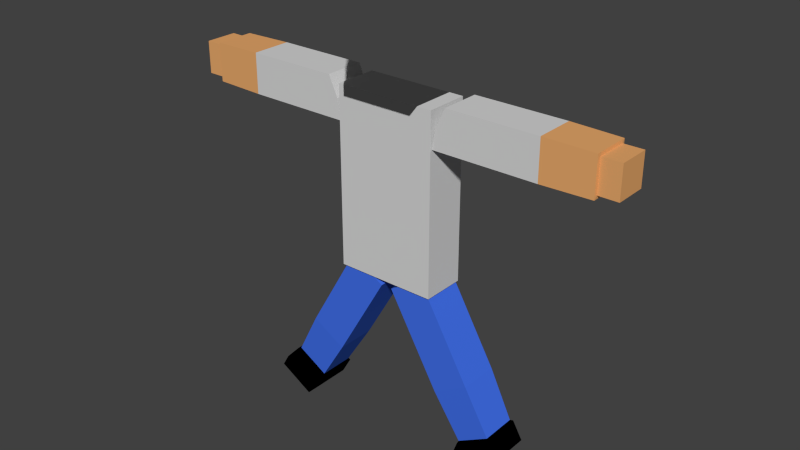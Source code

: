# Source: box-mensch.blend  (saved by Blender 2.80.75; exported with 4.5.12 LTS)
import bpy
from mathutils import Matrix  # noqa: F401  (used for matrix-valued properties, if any)

bpy.ops.wm.read_factory_settings(use_empty=True)
scene = bpy.context.scene
scene.name = 'Scene'

# ---- collections
col_collection_1 = bpy.data.collections.new('Collection 1'); scene.collection.children.link(col_collection_1)

# ---- materials (node trees are filled in below, after node groups)
mat_schuhe = bpy.data.materials.new('schuhe')
mat_schuhe.alpha_threshold = 0.0
mat_schuhe.use_transparent_shadow = False
mat_schuhe.diffuse_color = (0.0, 0.0, 0.0, 1.0)
mat_schuhe.roughness = 0.5
mat_hose = bpy.data.materials.new('hose')
mat_hose.alpha_threshold = 0.0
mat_hose.use_transparent_shadow = False
mat_hose.diffuse_color = (0.0536, 0.1591, 0.8, 1.0)
mat_hose.roughness = 0.5
mat_shirt = bpy.data.materials.new('shirt')
mat_shirt.alpha_threshold = 0.0
mat_shirt.use_transparent_shadow = False
mat_shirt.diffuse_color = (0.6738, 0.6738, 0.6738, 1.0)
mat_shirt.roughness = 0.5
mat_haut = bpy.data.materials.new('haut')
mat_haut.alpha_threshold = 0.0
mat_haut.use_transparent_shadow = False
mat_haut.diffuse_color = (0.8, 0.394, 0.1467, 1.0)
mat_haut.roughness = 0.5
mat_gesicht = bpy.data.materials.new('gesicht')
mat_gesicht.alpha_threshold = 0.0
mat_gesicht.use_transparent_shadow = False
mat_gesicht.diffuse_color = (0.8, 0.4662, 0.2084, 1.0)
mat_gesicht.roughness = 0.5
mat_kopf = bpy.data.materials.new('Kopf')
mat_kopf.use_transparent_shadow = False

# ---- material node trees
mat_kopf.use_nodes = True; mat_kopf.node_tree.nodes.clear()
_N = mat_kopf.node_tree.nodes; _L = mat_kopf.node_tree.links
n0 = _N.new('ShaderNodeOutputMaterial'); n0.name = 'Material Output'; n0.location = (300, 300)
n1 = _N.new('ShaderNodeBsdfPrincipled'); n1.name = 'Principled BSDF'; n1.location = (10, 300)
n1.distribution = 'GGX'
n1.subsurface_method = 'BURLEY'
n1.inputs[0].default_value = (2.532e-05, 0.8, 0.0, 1.0)
n1.inputs[2].default_value = 0.0
n1.inputs[3].default_value = 1.45
n1.inputs[4].default_value = 0.0
n1.inputs[13].default_value = 0.0
n1.inputs[27].default_value = (0.0, 0.0, 0.0, 1.0)
n1.inputs[28].default_value = 1.0
_L.new(n1.outputs[0], n0.inputs[0])
n0.is_active_output = True

# ---- world
world_world = bpy.data.worlds.new('World'); scene.world = world_world
world_world.color = (0.05088, 0.05088, 0.05088)
world_world.use_sun_shadow = False
world_world.sun_shadow_jitter_overblur = 0.0
world_world.cycles.sampling_method = 'NONE'
world_world.cycles.sample_map_resolution = 256

# ---- meshes
me_cube_002 = bpy.data.meshes.new('Cube.002')
me_cube_002.from_pydata([(-1.836, -1.532, 17.86), (-1.836, -1.532, 21.85), (-1.836, 1.715, 17.86), (-1.836, 1.715, 21.85), (1.836, -1.532, 17.86), (1.836, -1.532, 21.85), (1.836, 1.715, 17.86), (1.836, 1.715, 21.85), (4.755, -0.9085, 0.8967), (0.3084, -0.9085, 8.598), (4.755, 1.092, 0.8967), (0.3084, 1.092, 8.598), (6.487, -0.9085, 1.897), (2.04, -0.9085, 9.598), (6.487, 1.092, 1.897), (2.04, 1.092, 9.598), (2.526, -0.9085, 4.757), (2.526, 1.092, 4.757), (4.258, 1.092, 5.757), (4.258, -0.9085, 5.757), (2.157, -0.9085, 5.396), (2.157, 1.092, 5.396), (3.889, 1.092, 6.396), (3.889, -0.9085, 6.396), (2.904, 1.092, 4.103), (4.636, 1.092, 5.103), (4.636, -0.9085, 5.103), (2.904, -0.9085, 4.103), (4.244, 1.092, 1.781), (5.976, 1.092, 2.781), (5.976, -0.9085, 2.781), (4.244, -0.9085, 1.781), (6.12, -1.51, 2.533), (6.476, -1.51, 1.915), (4.744, -1.51, 0.9148), (4.388, -1.51, 1.533), (4.284, -0.8136, 1.902), (4.284, 0.9966, 1.902), (5.852, 0.9966, 2.807), (5.852, -0.8136, 2.807), (3.188, 1.092, 18.07), (3.188, -0.9085, 18.07), (2.542, 1.092, 16.07), (2.542, -0.9085, 16.07), (6.999, 1.092, 18.07), (6.999, -0.9085, 18.07), (6.999, -0.9085, 16.07), (6.999, 1.092, 16.07), (6.261, 1.092, 18.07), (6.261, -0.9085, 18.07), (6.261, -0.9085, 16.07), (6.261, 1.092, 16.07), (7.754, -0.9085, 18.07), (7.754, -0.9085, 16.07), (7.754, 1.092, 16.07), (7.754, 1.092, 18.07), (10.24, -0.8695, 18.03), (10.24, -0.8695, 16.11), (10.24, 1.053, 16.11), (10.24, 1.053, 18.03), (11.22, 0.8927, 17.87), (11.22, -0.7097, 17.87), (11.22, 0.8927, 16.27), (11.22, -0.7097, 16.27), (10.25, -0.7097, 17.87), (10.25, -0.7097, 16.27), (10.25, 0.8927, 16.27), (10.25, 0.8927, 17.87), (2.718, 1.092, 17.07), (2.718, -0.9085, 17.07), (-6.434, -0.9085, 1.872), (-1.987, -0.9085, 9.573), (-6.434, 1.092, 1.872), (-1.987, 1.092, 9.573), (-4.702, -0.9085, 0.8715), (-0.2554, -0.9085, 8.573), (-4.702, 1.092, 0.8715), (-0.2554, 1.092, 8.573), (-4.205, -0.9085, 5.731), (-4.205, 1.092, 5.731), (-2.473, 1.092, 4.731), (-2.473, -0.9085, 4.731), (-3.836, -0.9085, 6.37), (-3.836, 1.092, 6.37), (-2.104, 1.092, 5.37), (-2.104, -0.9085, 5.37), (-4.583, 1.092, 5.077), (-2.851, 1.092, 4.077), (-2.851, -0.9085, 4.077), (-4.583, -0.9085, 5.077), (-5.923, 1.092, 2.756), (-4.191, 1.092, 1.756), (-4.191, -0.9085, 1.756), (-5.923, -0.9085, 2.756), (-4.335, -1.51, 1.507), (-4.691, -1.51, 0.8896), (-6.423, -1.51, 1.89), (-6.067, -1.51, 2.507), (-5.799, -0.8136, 2.781), (-5.799, 0.9966, 2.781), (-4.231, 0.9966, 1.876), (-4.231, -0.8136, 1.876), (2.526, 1.173, 8.917), (2.526, -0.9899, 8.917), (-2.526, -0.9899, 8.917), (-2.526, 1.173, 8.917), (2.526, 1.173, 17.83), (2.526, -0.9899, 17.83), (-2.526, -0.9899, 17.83), (-2.526, 1.173, 17.83), (-3.188, -0.9085, 18.07), (-3.188, 1.092, 18.07), (-2.542, -0.9085, 16.07), (-2.542, 1.092, 16.07), (-6.999, -0.9085, 18.07), (-6.999, 1.092, 18.07), (-6.999, 1.092, 16.07), (-6.999, -0.9085, 16.07), (-6.261, -0.9085, 18.07), (-6.261, 1.092, 18.07), (-6.261, 1.092, 16.07), (-6.261, -0.9085, 16.07), (-7.754, 1.092, 18.07), (-7.754, 1.092, 16.07), (-7.754, -0.9085, 16.07), (-7.754, -0.9085, 18.07), (-10.24, 1.053, 18.03), (-10.24, 1.053, 16.11), (-10.24, -0.8695, 16.11), (-10.24, -0.8695, 18.03), (-11.22, -0.7097, 17.87), (-11.22, 0.8927, 17.87), (-11.22, -0.7097, 16.27), (-11.22, 0.8927, 16.27), (-10.25, 0.8927, 17.87), (-10.25, 0.8927, 16.27), (-10.25, -0.7097, 16.27), (-10.25, -0.7097, 17.87), (-2.718, -0.9085, 17.07), (-2.718, 1.092, 17.07), (2.526, 1.173, 13.38), (2.526, -0.9899, 13.38), (-2.526, -0.9899, 13.38), (-2.526, 1.173, 13.38), (2.526, 1.173, 15.61), (2.526, -0.9899, 15.61), (-2.526, -0.9899, 15.61), (-2.526, 1.173, 15.61), (2.526, 1.173, 11.15), (2.526, -0.9899, 11.15), (-2.526, -0.9899, 11.15), (-2.526, 1.173, 11.15)], [], [(1, 3, 2, 0), (3, 7, 6, 2), (7, 5, 4, 6), (5, 1, 0, 4), (0, 2, 6, 4), (5, 7, 3, 1), (31, 28, 10, 8), (28, 29, 14, 10), (29, 30, 12, 14), (8, 12, 33, 34), (8, 10, 14, 12), (13, 15, 11, 9), (23, 20, 16, 19), (22, 23, 19, 18), (21, 22, 18, 17), (20, 21, 17, 16), (9, 11, 21, 20), (11, 15, 22, 21), (15, 13, 23, 22), (13, 9, 20, 23), (19, 16, 27, 26), (18, 19, 26, 25), (17, 18, 25, 24), (16, 17, 24, 27), (39, 36, 31, 30), (38, 39, 30, 29), (37, 38, 29, 28), (36, 37, 28, 31), (32, 35, 34, 33), (30, 31, 35, 32), (12, 30, 32, 33), (31, 8, 34, 35), (27, 24, 37, 36), (24, 25, 38, 37), (25, 26, 39, 38), (26, 27, 36, 39), (56, 57, 65, 64), (57, 58, 66, 65), (59, 56, 64, 67), (58, 59, 67, 66), (42, 43, 69, 68), (51, 48, 44, 47), (50, 51, 47, 46), (49, 50, 46, 45), (48, 49, 45, 44), (40, 41, 49, 48), (41, 69, 43, 50, 49), (43, 42, 51, 50), (42, 68, 40, 48, 51), (47, 44, 55, 54), (46, 47, 54, 53), (45, 46, 53, 52), (44, 45, 52, 55), (54, 55, 59, 58), (53, 54, 58, 57), (52, 53, 57, 56), (55, 52, 56, 59), (67, 64, 61, 60), (64, 65, 63, 61), (65, 66, 62, 63), (66, 67, 60, 62), (60, 61, 63, 62), (68, 69, 41, 40), (93, 90, 72, 70), (90, 91, 76, 72), (91, 92, 74, 76), (70, 74, 95, 96), (70, 72, 76, 74), (75, 77, 73, 71), (85, 82, 78, 81), (84, 85, 81, 80), (83, 84, 80, 79), (82, 83, 79, 78), (71, 73, 83, 82), (73, 77, 84, 83), (77, 75, 85, 84), (75, 71, 82, 85), (81, 78, 89, 88), (80, 81, 88, 87), (79, 80, 87, 86), (78, 79, 86, 89), (101, 98, 93, 92), (100, 101, 92, 91), (99, 100, 91, 90), (98, 99, 90, 93), (94, 97, 96, 95), (92, 93, 97, 94), (74, 92, 94, 95), (93, 70, 96, 97), (89, 86, 99, 98), (86, 87, 100, 99), (87, 88, 101, 100), (88, 89, 98, 101), (102, 103, 104, 105), (106, 109, 108, 107), (144, 106, 107, 145), (145, 107, 108, 146), (146, 108, 109, 147), (148, 102, 105, 151), (126, 127, 135, 134), (127, 128, 136, 135), (129, 126, 134, 137), (128, 129, 137, 136), (112, 113, 139, 138), (121, 118, 114, 117), (120, 121, 117, 116), (119, 120, 116, 115), (118, 119, 115, 114), (110, 111, 119, 118), (111, 139, 113, 120, 119), (113, 112, 121, 120), (112, 138, 110, 118, 121), (117, 114, 125, 124), (116, 117, 124, 123), (115, 116, 123, 122), (114, 115, 122, 125), (124, 125, 129, 128), (123, 124, 128, 127), (122, 123, 127, 126), (125, 122, 126, 129), (137, 134, 131, 130), (134, 135, 133, 131), (135, 136, 132, 133), (136, 137, 130, 132), (130, 131, 133, 132), (138, 139, 111, 110), (144, 140, 143, 147), (150, 142, 143, 151), (149, 141, 142, 150), (148, 140, 141, 149), (106, 144, 147, 109), (142, 146, 147, 143), (141, 145, 146, 142), (140, 144, 145, 141), (102, 148, 149, 103), (103, 149, 150, 104), (104, 150, 151, 105), (140, 148, 151, 143)])
me_cube_002.polygons.foreach_set('material_index', [5, 5, 5, 5, 5, 5, 0, 0, 0, 0, 0, 1, 1, 1, 1, 1, 1, 1, 1, 1, 1, 1, 1, 1, 0, 0, 0, 0, 0, 0, 0, 0, 1, 1, 1, 1, 3, 3, 3, 3, 2, 2, 2, 2, 2, 2, 2, 2, 2, 2, 2, 2, 2, 3, 3, 3, 3, 3, 3, 3, 3, 3, 2, 0, 0, 0, 0, 0, 1, 1, 1, 1, 1, 1, 1, 1, 1, 1, 1, 1, 1, 0, 0, 0, 0, 0, 0, 0, 0, 1, 1, 1, 1, 2, 2, 2, 2, 2, 2, 3, 3, 3, 3, 2, 2, 2, 2, 2, 2, 2, 2, 2, 2, 2, 2, 2, 3, 3, 3, 3, 3, 3, 3, 3, 3, 2, 2, 2, 2, 2, 2, 2, 2, 2, 2, 2, 2, 2])
_uv = me_cube_002.uv_layers.new(name='UVMap')
_uv.uv.foreach_set('vector', [0.3099, 0.3804, 0.0001199, 0.3804, 0.0001201, 0.0001199, 0.3099, 0.0001203, 0.6901, 0.3806, 0.6901, 0.7308, 0.3099, 0.7308, 0.3099, 0.3806, 0.9698, 0.3804, 0.6601, 0.3804, 0.6601, 0.0001206, 0.9698, 0.0001204, 0.6601, 0.3804, 0.3099, 0.3804, 0.3099, 0.0001203, 0.6601, 0.0001206, 0.0001199, 0.3806, 0.3099, 0.3806, 0.3099, 0.7308, 0.0001199, 0.7308, 0.9999, 0.7308, 0.6901, 0.7308, 0.6901, 0.3806, 0.9999, 0.3806, 0.9257, 0.382, 0.9257, 0.4617, 0.9664, 0.4617, 0.9664, 0.382, 0.8851, 0.3113, 0.8054, 0.3113, 0.8054, 0.352, 0.8851, 0.352, 0.763, 0.5078, 0.8427, 0.5078, 0.8427, 0.5486, 0.763, 0.5486, 0.8808, 0.8847, 0.9605, 0.8847, 0.9605, 0.8608, 0.8808, 0.8608, 0.8808, 0.8847, 0.8808, 0.9645, 0.9605, 0.9645, 0.9605, 0.8847, 0.9127, 0.6407, 0.9127, 0.561, 0.9924, 0.561, 0.9924, 0.6407, 0.5857, 0.724, 0.506, 0.724, 0.506, 0.6946, 0.5857, 0.6946, 0.7484, 0.724, 0.6687, 0.724, 0.6687, 0.6946, 0.7484, 0.6946, 0.6427, 0.3244, 0.7224, 0.3244, 0.7224, 0.295, 0.6427, 0.295, 0.5873, 0.724, 0.6671, 0.724, 0.6671, 0.6946, 0.5873, 0.6946, 0.8427, 0.358, 0.763, 0.358, 0.763, 0.5062, 0.8427, 0.5062, 0.7869, 0.0008025, 0.7071, 0.0008025, 0.7071, 0.1491, 0.7869, 0.1491, 0.75, 0.7109, 0.8297, 0.7109, 0.8297, 0.8591, 0.75, 0.8591, 0.6258, 0.0008025, 0.7055, 0.0008025, 0.7055, 0.1491, 0.6258, 0.1491, 0.5857, 0.6946, 0.506, 0.6946, 0.506, 0.6645, 0.5857, 0.6645, 0.7484, 0.6946, 0.6687, 0.6946, 0.6687, 0.6645, 0.7484, 0.6645, 0.6427, 0.295, 0.7224, 0.295, 0.7224, 0.2649, 0.6427, 0.2649, 0.5873, 0.6946, 0.6671, 0.6946, 0.6671, 0.6645, 0.5873, 0.6645, 0.8905, 0.3427, 0.9627, 0.3427, 0.9665, 0.3464, 0.8867, 0.3464, 0.8905, 0.2705, 0.8905, 0.3427, 0.8867, 0.3464, 0.8867, 0.2667, 0.9627, 0.2705, 0.8905, 0.2705, 0.8867, 0.2667, 0.9665, 0.2667, 0.9627, 0.3427, 0.9627, 0.2705, 0.9665, 0.2667, 0.9665, 0.3464, 0.358, 0.9622, 0.4377, 0.9622, 0.4377, 0.9906, 0.358, 0.9906, 0.3281, 0.6861, 0.3281, 0.6064, 0.3521, 0.6064, 0.3521, 0.6861, 0.9751, 0.08215, 0.9751, 0.1229, 0.9512, 0.1114, 0.9512, 0.08298, 0.9257, 0.382, 0.9664, 0.382, 0.9656, 0.358, 0.9371, 0.358, 0.5873, 0.6645, 0.6671, 0.6645, 0.6633, 0.561, 0.5911, 0.561, 0.6427, 0.2649, 0.7224, 0.2649, 0.7187, 0.1614, 0.6465, 0.1614, 0.7484, 0.6645, 0.6687, 0.6645, 0.6724, 0.561, 0.7446, 0.561, 0.5857, 0.6645, 0.506, 0.6645, 0.5098, 0.561, 0.5819, 0.561, 0.4393, 0.7038, 0.4935, 0.758, 0.4935, 0.749, 0.4483, 0.7038, 0.7453, 0.8023, 0.7453, 0.7256, 0.7389, 0.732, 0.7389, 0.7959, 0.4935, 0.6496, 0.4393, 0.7038, 0.4483, 0.7038, 0.4935, 0.6586, 0.7453, 0.7256, 0.6687, 0.7256, 0.675, 0.732, 0.7389, 0.732, 0.991, 0.0008025, 0.991, 0.08054, 0.9512, 0.08054, 0.9512, 0.0008025, 0.9621, 0.7109, 0.9621, 0.7906, 0.9915, 0.7906, 0.9915, 0.7109, 0.9496, 0.1249, 0.8698, 0.1249, 0.8698, 0.1543, 0.9496, 0.1543, 0.9621, 0.9405, 0.9621, 0.8608, 0.9915, 0.8608, 0.9915, 0.9405, 0.2563, 0.9577, 0.3361, 0.9577, 0.3361, 0.9871, 0.2563, 0.9871, 0.8698, 0.0008025, 0.9496, 0.0008025, 0.9496, 0.1233, 0.8698, 0.1233, 0.0008025, 0.7135, 0.04067, 0.6947, 0.08054, 0.6877, 0.08054, 0.836, 0.0008025, 0.836, 0.6671, 0.7256, 0.5873, 0.7256, 0.5873, 0.8739, 0.6671, 0.8739, 0.8851, 0.1614, 0.8453, 0.1684, 0.8054, 0.1871, 0.8054, 0.3096, 0.8851, 0.3096, 0.2946, 0.9321, 0.2946, 0.8524, 0.2645, 0.8524, 0.2645, 0.9321, 0.358, 0.8809, 0.358, 0.9606, 0.3881, 0.9606, 0.3881, 0.8809, 0.13, 0.8376, 0.13, 0.9173, 0.09986, 0.9173, 0.09986, 0.8376, 0.8313, 0.7906, 0.8313, 0.7109, 0.8615, 0.7109, 0.8615, 0.7906, 0.2645, 0.9321, 0.2645, 0.8524, 0.1654, 0.8539, 0.1654, 0.9305, 0.3881, 0.8809, 0.3881, 0.9606, 0.4871, 0.959, 0.4871, 0.8824, 0.09986, 0.8376, 0.09986, 0.9173, 0.0008025, 0.9158, 0.0008025, 0.8392, 0.8615, 0.7906, 0.8615, 0.7109, 0.9605, 0.7124, 0.9605, 0.7891, 0.75, 0.9421, 0.8139, 0.9421, 0.8139, 0.981, 0.75, 0.981, 0.9127, 0.7062, 0.9127, 0.6423, 0.9516, 0.6423, 0.9516, 0.7062, 0.5699, 0.9569, 0.506, 0.9569, 0.506, 0.9957, 0.5699, 0.9957, 0.6687, 0.8039, 0.6687, 0.8678, 0.7075, 0.8678, 0.7075, 0.8039, 0.4947, 0.2925, 0.4947, 0.3564, 0.5586, 0.3564, 0.5586, 0.2925, 0.3361, 0.8763, 0.3361, 0.9561, 0.2962, 0.9561, 0.2962, 0.8763, 0.2962, 0.795, 0.2962, 0.8747, 0.3369, 0.8747, 0.3369, 0.795, 0.8038, 0.3113, 0.724, 0.3113, 0.724, 0.352, 0.8038, 0.352, 0.8313, 0.7922, 0.9111, 0.7922, 0.9111, 0.8329, 0.8313, 0.8329, 0.6367, 0.8995, 0.7165, 0.8995, 0.7165, 0.8755, 0.6367, 0.8755, 0.6367, 0.8995, 0.6367, 0.9792, 0.7165, 0.9792, 0.7165, 0.8995, 0.0008025, 0.9987, 0.0008025, 0.9189, 0.08054, 0.9189, 0.08054, 0.9987, 0.7614, 0.521, 0.6817, 0.521, 0.6817, 0.4916, 0.7614, 0.4916, 0.3265, 0.7694, 0.2468, 0.7694, 0.2468, 0.74, 0.3265, 0.74, 0.0008025, 0.6064, 0.0008025, 0.6861, 0.03022, 0.6861, 0.03022, 0.6064, 0.1654, 0.7694, 0.2452, 0.7694, 0.2452, 0.74, 0.1654, 0.74, 0.9111, 0.561, 0.8313, 0.561, 0.8313, 0.7093, 0.9111, 0.7093, 0.8297, 0.561, 0.75, 0.561, 0.75, 0.7093, 0.8297, 0.7093, 0.7885, 0.0008025, 0.8682, 0.0008025, 0.8682, 0.1491, 0.7885, 0.1491, 0.08215, 0.6877, 0.1619, 0.6877, 0.1619, 0.836, 0.08215, 0.836, 0.7614, 0.4916, 0.6817, 0.4916, 0.6817, 0.4615, 0.7614, 0.4615, 0.3265, 0.74, 0.2468, 0.74, 0.2468, 0.7099, 0.3265, 0.7099, 0.03022, 0.6064, 0.03022, 0.6861, 0.06033, 0.6861, 0.06033, 0.6064, 0.1654, 0.74, 0.2452, 0.74, 0.2452, 0.7099, 0.1654, 0.7099, 0.9627, 0.1891, 0.8905, 0.1891, 0.8867, 0.1854, 0.9665, 0.1854, 0.9627, 0.2613, 0.9627, 0.1891, 0.9665, 0.1854, 0.9665, 0.2651, 0.2853, 0.5022, 0.3363, 0.5532, 0.3363, 0.5586, 0.2799, 0.5022, 0.3363, 0.4512, 0.2853, 0.5022, 0.2799, 0.5022, 0.3363, 0.4458, 0.8808, 0.9661, 0.9605, 0.9661, 0.9605, 0.9945, 0.8808, 0.9945, 0.9665, 0.1854, 0.8867, 0.1854, 0.8867, 0.1614, 0.9665, 0.1614, 0.3521, 0.6877, 0.3521, 0.7284, 0.3281, 0.717, 0.3281, 0.6885, 0.2962, 0.795, 0.3369, 0.795, 0.3361, 0.771, 0.3076, 0.771, 0.1654, 0.7099, 0.2452, 0.7099, 0.2414, 0.6064, 0.1692, 0.6064, 0.06033, 0.6064, 0.06033, 0.6861, 0.1638, 0.6823, 0.1638, 0.6102, 0.3265, 0.7099, 0.2468, 0.7099, 0.2506, 0.6064, 0.3227, 0.6064, 0.7614, 0.4615, 0.6817, 0.4615, 0.6854, 0.358, 0.7576, 0.358, 0.5938, 0.5594, 0.68, 0.5594, 0.68, 0.358, 0.5938, 0.358, 0.506, 0.5594, 0.506, 0.358, 0.5922, 0.358, 0.5922, 0.5594, 0.4069, 0.08969, 0.4069, 0.0008025, 0.4931, 0.0008025, 0.4931, 0.08969, 0.4053, 0.2675, 0.4053, 0.3564, 0.2038, 0.3564, 0.2038, 0.2675, 0.2675, 0.4442, 0.3564, 0.4442, 0.3564, 0.358, 0.2675, 0.358, 0.0008025, 0.2675, 0.0008025, 0.3564, 0.2022, 0.3564, 0.2022, 0.2675, 0.921, 0.4821, 0.8443, 0.4821, 0.8507, 0.4884, 0.9146, 0.4884, 0.9226, 0.5587, 0.9992, 0.5587, 0.9928, 0.5523, 0.9289, 0.5523, 0.921, 0.5587, 0.921, 0.4821, 0.9146, 0.4884, 0.9146, 0.5523, 0.9992, 0.5587, 0.9992, 0.4821, 0.9928, 0.4884, 0.9928, 0.5523, 0.08215, 0.9987, 0.08215, 0.9189, 0.122, 0.9189, 0.122, 0.9987, 0.1316, 0.9173, 0.1316, 0.8376, 0.161, 0.8376, 0.161, 0.9173, 0.6817, 0.5226, 0.7614, 0.5226, 0.7614, 0.552, 0.6817, 0.552, 0.7186, 0.8694, 0.7186, 0.9491, 0.748, 0.9491, 0.748, 0.8694, 0.7054, 0.3269, 0.6257, 0.3269, 0.6257, 0.3564, 0.7054, 0.3564, 0.9241, 0.358, 0.8443, 0.358, 0.8443, 0.4805, 0.9241, 0.4805, 0.4377, 0.6754, 0.3978, 0.6567, 0.358, 0.6496, 0.358, 0.7979, 0.4377, 0.7979, 0.506, 0.7256, 0.5857, 0.7256, 0.5857, 0.8739, 0.506, 0.8739, 0.724, 0.1614, 0.7639, 0.1684, 0.8038, 0.1871, 0.8038, 0.3096, 0.724, 0.3096, 0.358, 0.8793, 0.358, 0.7995, 0.3881, 0.7995, 0.3881, 0.8793, 0.506, 0.9553, 0.506, 0.8755, 0.5361, 0.8755, 0.5361, 0.9553, 0.2946, 0.8508, 0.2946, 0.771, 0.2645, 0.771, 0.2645, 0.8508, 0.75, 0.8608, 0.75, 0.9405, 0.7801, 0.9405, 0.7801, 0.8608, 0.3881, 0.8793, 0.3881, 0.7995, 0.4871, 0.8011, 0.4871, 0.8777, 0.5361, 0.9553, 0.5361, 0.8755, 0.6351, 0.8771, 0.6351, 0.9537, 0.2645, 0.8508, 0.2645, 0.771, 0.1654, 0.7726, 0.1654, 0.8492, 0.7801, 0.8608, 0.7801, 0.9405, 0.8792, 0.9389, 0.8792, 0.8623, 0.2293, 0.9337, 0.1654, 0.9337, 0.1654, 0.9726, 0.2293, 0.9726, 0.9127, 0.7922, 0.9127, 0.8561, 0.9516, 0.8561, 0.9516, 0.7922, 0.2799, 0.5602, 0.3438, 0.5602, 0.3438, 0.5991, 0.2799, 0.5991, 0.7091, 0.8678, 0.7091, 0.8039, 0.748, 0.8039, 0.748, 0.8678, 0.6241, 0.3564, 0.6241, 0.2925, 0.5602, 0.2925, 0.5602, 0.3564, 0.122, 0.9987, 0.122, 0.9189, 0.1619, 0.9189, 0.1619, 0.9987, 0.0008025, 0.08969, 0.0008025, 0.1786, 0.2022, 0.1786, 0.2022, 0.08969, 0.08969, 0.4442, 0.1786, 0.4442, 0.1786, 0.358, 0.08969, 0.358, 0.4053, 0.08969, 0.4053, 0.1786, 0.2038, 0.1786, 0.2038, 0.08969, 0.4069, 0.2675, 0.4069, 0.1786, 0.4931, 0.1786, 0.4931, 0.2675, 0.0008025, 0.0008025, 0.0008025, 0.08969, 0.2022, 0.08969, 0.2022, 0.0008025, 0.1786, 0.4442, 0.2675, 0.4442, 0.2675, 0.358, 0.1786, 0.358, 0.4053, 0.1786, 0.4053, 0.2675, 0.2038, 0.2675, 0.2038, 0.1786, 0.4069, 0.1786, 0.4069, 0.08969, 0.4931, 0.08969, 0.4931, 0.1786, 0.4069, 0.3564, 0.4069, 0.2675, 0.4931, 0.2675, 0.4931, 0.3564, 0.4053, 0.0008025, 0.4053, 0.08969, 0.2038, 0.08969, 0.2038, 0.0008025, 0.0008025, 0.4442, 0.08969, 0.4442, 0.08969, 0.358, 0.0008025, 0.358, 0.0008025, 0.1786, 0.0008025, 0.2675, 0.2022, 0.2675, 0.2022, 0.1786])
me_cube_002.materials.append(mat_schuhe)
me_cube_002.materials.append(mat_hose)
me_cube_002.materials.append(mat_shirt)
me_cube_002.materials.append(mat_haut)
me_cube_002.materials.append(mat_gesicht)
me_cube_002.materials.append(mat_kopf)
me_cube_002.use_remesh_preserve_volume = False
me_cube_002.use_remesh_preserve_attributes = False
me_cube_002.use_mirror_vertex_groups = False
me_cube_002.update()
arm_amature = bpy.data.armatures.new('amature')  # bones are not reproduced

# ---- objects
ob_armature_001 = bpy.data.objects.new('Armature.001', arm_amature)
ob_cube_001 = bpy.data.objects.new('Cube.001', me_cube_002)

# ---- transforms, parenting, visibility, modifiers, constraints
ob_armature_001.location = (0.0, 0.0, 0.0)
ob_armature_001.show_in_front = True
ob_armature_001.lineart.crease_threshold = 0.0
ob_cube_001.parent = ob_armature_001
ob_cube_001.location = (0.0, 0.0, 0.0)
ob_cube_001.scale = (0.3959, 0.3959, 0.3959)
ob_cube_001.lineart.crease_threshold = 0.0
_vg = ob_cube_001.vertex_groups.new(name='masterbone')
for _i, _w in zip([0, 1, 2, 3, 4, 5, 6, 7, 8, 9, 10, 11, 12, 13, 14, 15, 16, 17, 18, 19, 20, 21, 22, 23, 24, 25, 26, 27, 28, 29, 30, 31, 32, 33, 34, 35, 36, 37, 38, 39, 40, 41, 42, 43, 44, 45, 46, 47, 48, 49, 50, 51, 52, 53, 54, 55, 57, 58, 62, 63, 65, 66, 68, 69, 70, 71, 72, 73, 75, 76, 77, 78, 79, 80, 81, 82, 83, 84, 85, 86, 87, 88, 89, 90, 91, 93, 96, 97, 98, 99, 100, 102, 103, 104, 105, 106, 107, 108, 109, 110, 111, 112, 113, 114, 115, 116, 117, 118, 119, 120, 121, 122, 123, 124, 125, 126, 127, 128, 129, 131, 132, 133, 134, 135, 136, 137, 138, 139, 140, 141, 142, 143, 144, 145, 146, 147, 148, 149, 150, 151], [0.0, 0.0, 0.0, 0.0, 0.0, 0.0, 0.0, 0.0, 0.0, 0.0, 0.0, 0.0, 0.0, 0.0, 0.0, 0.0, 0.0, 0.0, 0.0, 0.0, 0.0, 1.666e-22, 0.0, 0.0, 0.0, 0.0, 0.0, 0.0, 0.0, 0.0, 0.0, 0.0, 0.0, 0.0, 0.0, 0.0, 0.0, 0.0, 0.0, 0.0, 0.0, 0.0, 0.0, 0.0, 0.0, 0.0, 0.0, 0.0, 0.0, 0.0, 0.0, 0.0, 0.0, 0.0, 0.0, 0.0, 0.0, 0.0, 0.0, 0.0, 0.0, 0.0, 0.0, 0.0, 0.0, 0.0, 0.0, 0.0, 0.0, 0.0, 0.0, 0.0, 0.0, 0.0, 0.0, 0.0, 0.0, 0.0, 1.589e-11, 0.0, 0.0, 0.0, 0.0, 0.0, 0.0, 0.0, 0.0, 0.0, 0.0, 0.0, 0.0, 0.0, 0.0, 0.0, 0.0, 0.0, 0.0, 0.0, 0.0, 0.0, 0.0, 0.0, 0.0, 0.0, 0.0, 0.0, 0.0, 0.0, 0.0, 0.0, 0.0, 0.0, 0.0, 0.0, 0.0, 0.0, 0.0, 0.0, 0.0, 0.0, 0.0, 0.0, 0.0, 0.0, 0.0, 0.0, 0.0, 0.0, 0.0, 0.0, 0.0, 0.0, 0.0, 0.0, 0.0, 0.0, 0.0, 0.0, 0.0, 0.0]): _vg.add([_i], _w, 'REPLACE')
_vg = ob_cube_001.vertex_groups.new(name='hüfte')
for _i, _w in zip([102, 103, 104, 105, 106, 107, 108, 109, 140, 141, 142, 143, 144, 145, 146, 147, 148, 149, 150, 151], [0.7639, 0.7628, 0.7628, 0.7639, 0.05411, 0.05553, 0.05553, 0.05411, 0.1816, 0.1905, 0.1905, 0.1816, 0.05263, 0.05702, 0.05702, 0.05263, 0.7651, 0.7617, 0.7617, 0.7651]): _vg.add([_i], _w, 'REPLACE')
_vg = ob_cube_001.vertex_groups.new(name='oberkörper')
for _i, _w in zip([102, 103, 104, 105, 106, 107, 108, 109, 140, 141, 142, 143, 144, 145, 146, 147, 148, 149, 150, 151], [0.2361, 0.2372, 0.2372, 0.2361, 0.9459, 0.9445, 0.9445, 0.9459, 0.8184, 0.8095, 0.8095, 0.8184, 0.9474, 0.943, 0.943, 0.9474, 0.2349, 0.2383, 0.2383, 0.2349]): _vg.add([_i], _w, 'REPLACE')
_vg = ob_cube_001.vertex_groups.new(name='kopf')
_vg.add([0, 1, 2, 3, 4, 5, 6, 7], 1.0, 'REPLACE')
_vg = ob_cube_001.vertex_groups.new(name='oberarm.r')
for _i, _w in zip([40, 41, 42, 43, 44, 45, 46, 47, 48, 49, 50, 51, 52, 53, 54, 55, 68, 69], [0.9809, 0.9799, 0.9915, 0.9925, 0.3045, 0.3016, 0.2881, 0.2912, 0.8215, 0.8218, 0.8487, 0.846, 0.08525, 0.07371, 0.07581, 0.08718, 0.994, 0.9942]): _vg.add([_i], _w, 'REPLACE')
_vg = ob_cube_001.vertex_groups.new(name='unterarm.r')
for _i, _w in zip([44, 45, 46, 47, 48, 49, 50, 51, 52, 53, 54, 55, 56, 57, 58, 59, 60, 61, 62, 63, 64, 65, 66, 67], [0.6912, 0.6942, 0.7088, 0.7055, 0.1775, 0.1771, 0.1506, 0.1532, 0.9031, 0.9169, 0.9144, 0.9009, 0.8636, 0.8806, 0.8771, 0.8625, 0.2736, 0.2548, 0.2382, 0.2387, 0.8144, 0.8295, 0.8268, 0.8152]): _vg.add([_i], _w, 'REPLACE')
_vg = ob_cube_001.vertex_groups.new(name='hand.r')
for _i, _w in zip([56, 57, 58, 59, 60, 61, 62, 63, 64, 65, 66, 67], [0.1269, 0.112, 0.1151, 0.1275, 0.7239, 0.743, 0.76, 0.7596, 0.1782, 0.1648, 0.1671, 0.1772]): _vg.add([_i], _w, 'REPLACE')
_vg = ob_cube_001.vertex_groups.new(name='oberarm.l')
for _i, _w in zip([110, 111, 112, 113, 114, 115, 116, 117, 118, 119, 120, 121, 122, 123, 124, 125, 138, 139], [0.9832, 0.9813, 0.9907, 0.9914, 0.2922, 0.2946, 0.3011, 0.2981, 0.8329, 0.8297, 0.8376, 0.8387, 0.0798, 0.08285, 0.08086, 0.0779, 0.9942, 0.9939]): _vg.add([_i], _w, 'REPLACE')
_vg = ob_cube_001.vertex_groups.new(name='unterarm.l')
for _i, _w in zip([114, 115, 116, 117, 118, 119, 120, 121, 122, 123, 124, 125, 126, 127, 128, 129, 130, 131, 132, 133, 134, 135, 136, 137], [0.7044, 0.7017, 0.6951, 0.6982, 0.1662, 0.1694, 0.1616, 0.1605, 0.9096, 0.9062, 0.9085, 0.9119, 0.8709, 0.8688, 0.8702, 0.8743, 0.2514, 0.2465, 0.2457, 0.261, 0.8212, 0.82, 0.8204, 0.8246]): _vg.add([_i], _w, 'REPLACE')
_vg = ob_cube_001.vertex_groups.new(name='hand.l')
for _i, _w in zip([126, 127, 128, 129, 130, 131, 132, 133, 134, 135, 136, 137], [0.1206, 0.1221, 0.1211, 0.1174, 0.7466, 0.7516, 0.7523, 0.7368, 0.1722, 0.173, 0.173, 0.1691]): _vg.add([_i], _w, 'REPLACE')
_vg = ob_cube_001.vertex_groups.new(name='oberscheankel.l')
for _i, _w in zip([9, 71, 73, 75, 77, 78, 79, 80, 81, 82, 83, 84, 85, 86, 87, 88, 89, 105], [0.1446, 0.8932, 0.9629, 0.7831, 0.893, 0.4996, 0.3112, 0.3035, 0.494, 0.8769, 0.8426, 0.8427, 0.8568, 0.08336, 0.07826, 0.1345, 0.14, 0.03843]): _vg.add([_i], _w, 'REPLACE')
_vg = ob_cube_001.vertex_groups.new(name='verse.l')
for _i, _w in zip([70, 72, 74, 76, 78, 79, 80, 81, 82, 83, 84, 85, 86, 87, 88, 89, 90, 91, 92, 93, 94, 95, 96, 97, 98, 99, 100, 101], [0.06282, 0.487, 0.04254, 0.4832, 0.4813, 0.6786, 0.6853, 0.4823, 0.1125, 0.1529, 0.1485, 0.1084, 0.8908, 0.8967, 0.7951, 0.7893, 0.5895, 0.5754, 0.09069, 0.0984, 0.03542, 0.01257, 0.02188, 0.0499, 0.1269, 0.7139, 0.7131, 0.1188]): _vg.add([_i], _w, 'REPLACE')
_vg = ob_cube_001.vertex_groups.new(name='zeh.l')
for _i, _w in zip([70, 72, 74, 76, 86, 88, 89, 90, 91, 92, 93, 94, 95, 96, 97, 98, 99, 100, 101], [0.9358, 0.5123, 0.9528, 0.5162, 0.0009919, 0.06847, 0.0701, 0.4065, 0.4211, 0.9026, 0.8942, 0.9546, 0.9675, 0.9627, 0.9468, 0.8635, 0.2809, 0.2823, 0.8724]): _vg.add([_i], _w, 'REPLACE')
_vg = ob_cube_001.vertex_groups.new(name='oberschaemkel.r')
for _i, _w in zip([9, 11, 13, 15, 16, 17, 18, 19, 20, 21, 22, 23, 24, 25, 26, 27, 77], [0.9032, 0.8165, 0.9728, 0.8994, 0.4995, 0.3004, 0.3074, 0.5007, 0.8796, 0.8167, 0.8411, 0.8841, 0.0801, 0.08129, 0.1371, 0.1371, 0.1661]): _vg.add([_i], _w, 'REPLACE')
_vg = ob_cube_001.vertex_groups.new(name='verse.r')
for _i, _w in zip([8, 10, 12, 14, 16, 17, 18, 19, 20, 21, 22, 23, 24, 25, 26, 27, 28, 29, 30, 31, 32, 33, 34, 35, 36, 37, 38, 39], [0.07143, 0.5263, 0.05588, 0.531, 0.4832, 0.6845, 0.6849, 0.4832, 0.111, 0.1514, 0.1511, 0.1107, 0.9044, 0.9047, 0.7976, 0.7975, 0.865, 0.8654, 0.1205, 0.1245, 0.05787, 0.03127, 0.03336, 0.06215, 0.1597, 0.8799, 0.8788, 0.1554]): _vg.add([_i], _w, 'REPLACE')
_vg = ob_cube_001.vertex_groups.new(name='zeh.r')
for _i, _w in zip([8, 10, 12, 14, 26, 27, 28, 29, 30, 31, 32, 33, 34, 35, 36, 37, 38, 39], [0.927, 0.4731, 0.9429, 0.4683, 0.06499, 0.06484, 0.1311, 0.1306, 0.8715, 0.8673, 0.9387, 0.9578, 0.9569, 0.9342, 0.8298, 0.115, 0.116, 0.8343]): _vg.add([_i], _w, 'REPLACE')
_m = ob_cube_001.modifiers.new('Armature', 'ARMATURE')
_m.object = ob_armature_001

# ---- collection membership
col_collection_1.objects.link(ob_armature_001)
col_collection_1.objects.link(ob_cube_001)

# ---- scene / render settings (as saved in the file)
scene.frame_start = 1; scene.frame_end = 250; scene.frame_set(0)
scene.render.engine = 'BLENDER_EEVEE_NEXT'
scene.render.resolution_percentage = 50
scene.render.dither_intensity = 0.0
scene.cycles.use_denoising = False
scene.cycles.samples = 10
scene.cycles.sampling_pattern = 'TABULATED_SOBOL'
scene.cycles.light_sampling_threshold = 0.0
scene.cycles.use_adaptive_sampling = False
scene.cycles.use_light_tree = False
scene.cycles.blur_glossy = 0.0
scene.cycles.pixel_filter_type = 'GAUSSIAN'
scene.cycles.sample_clamp_indirect = 0.0
scene.view_settings.view_transform = 'Standard'
bpy.context.view_layer.update()

# ---- added for rendering (the .blend has no active camera and no usable light): camera, sun
cam_auto = bpy.data.cameras.new('AutoCamera')
cam_auto.lens = 50.0
cam_auto.sensor_width = 36.0
cam_auto.clip_end = 1000.0
ob_auto_camera = bpy.data.objects.new('AutoCamera', cam_auto)
scene.collection.objects.link(ob_auto_camera)
ob_auto_camera.location = (11.3157, -13.5426, 13.5495)
ob_auto_camera.rotation_euler = (1.09748, -7.21219e-08, 0.694738)
scene.camera = ob_auto_camera
light_auto_sun = bpy.data.lights.new('AutoSun', 'SUN')
light_auto_sun.energy = 3.0
light_auto_sun.angle = 0.0523599
ob_auto_sun = bpy.data.objects.new('AutoSun', light_auto_sun)
scene.collection.objects.link(ob_auto_sun)
ob_auto_sun.rotation_euler = (0.872665, 0.174533, 0.523599)
bpy.context.view_layer.update()
